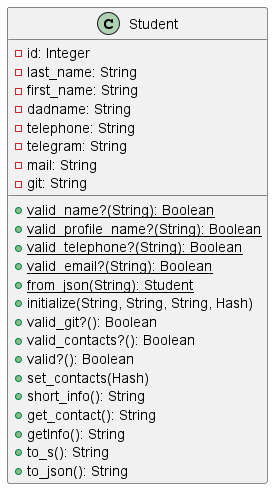

The diagram above was rendered by PlantUML. Its source (embedded in the PNG):
@startuml
'https://plantuml.com/class-diagram

class Student {
    -id: Integer
    -last_name: String
    -first_name: String
    -dadname: String
    -telephone: String
    -telegram: String
    -mail: String
    -git: String
    +{static}valid_name?(String): Boolean
    +{static}valid_profile_name?(String): Boolean
    +{static}valid_telephone?(String): Boolean
    +{static}valid_email?(String): Boolean
    +{static}from_json(String): Student
    +initialize(String, String, String, Hash)
    +valid_git?(): Boolean
    +valid_contacts?(): Boolean
    +valid?(): Boolean
    +set_contacts(Hash)
    +short_info(): String
    +get_contact(): String
    +getInfo(): String
    +to_s(): String
    +to_json(): String
}
@enduml